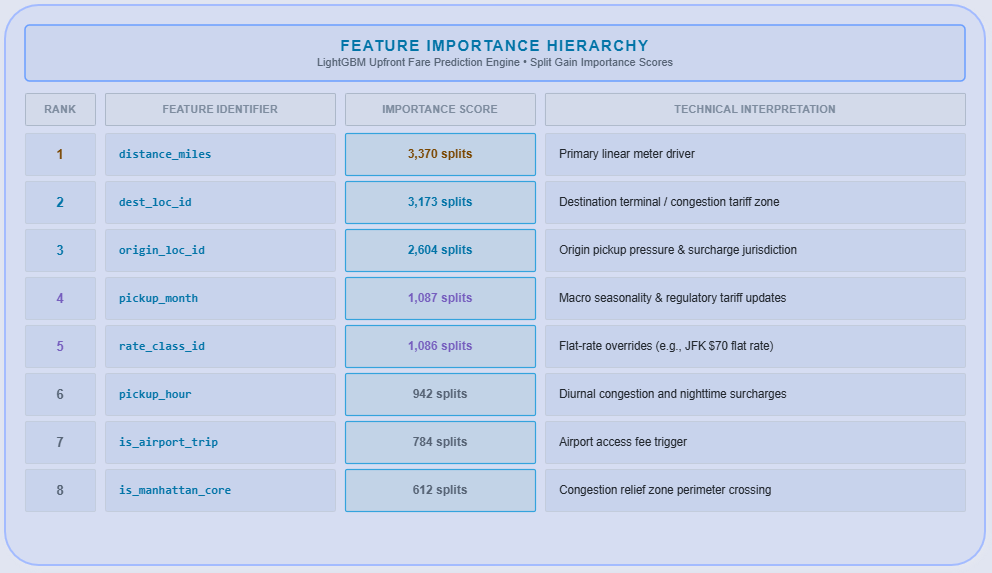

The diagram above was exported from draw.io. Its source (the exported page's mxGraphModel, read from the mxfile embedded in the PNG):
<mxGraphModel dx="1414" dy="1009" grid="1" gridSize="10" guides="1" tooltips="1" connect="1" arrows="1" fold="1" page="1" pageScale="1" pageWidth="1100" pageHeight="700" background="#050a18" math="0" shadow="0">
  <root>
    <mxCell id="0" />
    <mxCell id="1" parent="0" />
    <mxCell id="2" parent="1" style="rounded=1;whiteSpace=wrap;html=1;arcSize=6;fillColor=#0b132b;strokeColor=#1e3a8a;strokeWidth=2;shadow=1;" value="" vertex="1">
      <mxGeometry height="560" width="980" x="40" y="40" as="geometry" />
    </mxCell>
    <mxCell id="3" parent="1" style="rounded=1;whiteSpace=wrap;html=1;arcSize=8;fillColor=#111c38;strokeColor=#2563eb;strokeWidth=1.5;align=center;verticalAlign=middle;" value="&lt;b style=&quot;font-size: 15px; letter-spacing: 1.5px; color: #38bdf8;&quot;&gt;FEATURE IMPORTANCE HIERARCHY&lt;/b&gt;&lt;br/&gt;&lt;font style=&quot;font-size: 11px; color: #94a3b8;&quot;&gt;LightGBM Upfront Fare Prediction Engine • Split Gain Importance Scores&lt;/font&gt;" vertex="1">
      <mxGeometry height="56" width="940" x="60" y="60" as="geometry" />
    </mxCell>
    <mxCell id="4" parent="1" style="rounded=1;whiteSpace=wrap;html=1;arcSize=4;fillColor=#0f172a;strokeColor=#334155;strokeWidth=1;align=center;verticalAlign=middle;" value="&lt;b style=&quot;font-size: 11px; color: #64748b;&quot;&gt;RANK&lt;/b&gt;" vertex="1">
      <mxGeometry height="32" width="70" x="60" y="128" as="geometry" />
    </mxCell>
    <mxCell id="5" parent="1" style="rounded=1;whiteSpace=wrap;html=1;arcSize=4;fillColor=#0f172a;strokeColor=#334155;strokeWidth=1;align=center;verticalAlign=middle;" value="&lt;b style=&quot;font-size: 11px; color: #64748b;&quot;&gt;FEATURE IDENTIFIER&lt;/b&gt;" vertex="1">
      <mxGeometry height="32" width="230" x="140" y="128" as="geometry" />
    </mxCell>
    <mxCell id="6" parent="1" style="rounded=1;whiteSpace=wrap;html=1;arcSize=4;fillColor=#0f172a;strokeColor=#334155;strokeWidth=1;align=center;verticalAlign=middle;" value="&lt;b style=&quot;font-size: 11px; color: #64748b;&quot;&gt;IMPORTANCE SCORE&lt;/b&gt;" vertex="1">
      <mxGeometry height="32" width="190" x="380" y="128" as="geometry" />
    </mxCell>
    <mxCell id="7" parent="1" style="rounded=1;whiteSpace=wrap;html=1;arcSize=4;fillColor=#0f172a;strokeColor=#334155;strokeWidth=1;align=center;verticalAlign=middle;" value="&lt;b style=&quot;font-size: 11px; color: #64748b;&quot;&gt;TECHNICAL INTERPRETATION&lt;/b&gt;" vertex="1">
      <mxGeometry height="32" width="420" x="580" y="128" as="geometry" />
    </mxCell>
    <mxCell id="8" parent="1" style="rounded=1;whiteSpace=wrap;html=1;arcSize=4;fillColor=#131f3d;strokeColor=#1e293b;strokeWidth=1;align=center;verticalAlign=middle;" value="&lt;b style=&quot;color: #fbbf24; font-size: 13px;&quot;&gt;1&lt;/b&gt;" vertex="1">
      <mxGeometry height="42" width="70" x="60" y="168" as="geometry" />
    </mxCell>
    <mxCell id="9" parent="1" style="rounded=1;whiteSpace=wrap;html=1;arcSize=4;fillColor=#131f3d;strokeColor=#1e293b;strokeWidth=1;align=left;spacingLeft=12;verticalAlign=middle;" value="&lt;b style=&quot;font-family: Consolas, monospace; color: #38bdf8; font-size: 12px;&quot;&gt;distance_miles&lt;/b&gt;" vertex="1">
      <mxGeometry height="42" width="230" x="140" y="168" as="geometry" />
    </mxCell>
    <mxCell id="10" parent="1" style="rounded=1;whiteSpace=wrap;html=1;arcSize=4;fillColor=#0f233a;strokeColor=#0284c7;strokeWidth=1.2;align=center;verticalAlign=middle;" value="&lt;b style=&quot;color: #fbbf24; font-size: 12px;&quot;&gt;3,370 splits&lt;/b&gt;" vertex="1">
      <mxGeometry height="42" width="190" x="380" y="168" as="geometry" />
    </mxCell>
    <mxCell id="11" parent="1" style="rounded=1;whiteSpace=wrap;html=1;arcSize=4;fillColor=#131f3d;strokeColor=#1e293b;strokeWidth=1;align=left;spacingLeft=12;verticalAlign=middle;" value="&lt;font style=&quot;color: #e2e8f0; font-size: 11.5px;&quot;&gt;Primary linear meter driver&lt;/font&gt;" vertex="1">
      <mxGeometry height="42" width="420" x="580" y="168" as="geometry" />
    </mxCell>
    <mxCell id="12" parent="1" style="rounded=1;whiteSpace=wrap;html=1;arcSize=4;fillColor=#131f3d;strokeColor=#1e293b;strokeWidth=1;align=center;verticalAlign=middle;" value="&lt;b style=&quot;color: #38bdf8; font-size: 13px;&quot;&gt;2&lt;/b&gt;" vertex="1">
      <mxGeometry height="42" width="70" x="60" y="216" as="geometry" />
    </mxCell>
    <mxCell id="13" parent="1" style="rounded=1;whiteSpace=wrap;html=1;arcSize=4;fillColor=#131f3d;strokeColor=#1e293b;strokeWidth=1;align=left;spacingLeft=12;verticalAlign=middle;" value="&lt;b style=&quot;font-family: Consolas, monospace; color: #38bdf8; font-size: 12px;&quot;&gt;dest_loc_id&lt;/b&gt;" vertex="1">
      <mxGeometry height="42" width="230" x="140" y="216" as="geometry" />
    </mxCell>
    <mxCell id="14" parent="1" style="rounded=1;whiteSpace=wrap;html=1;arcSize=4;fillColor=#0f233a;strokeColor=#0284c7;strokeWidth=1.2;align=center;verticalAlign=middle;" value="&lt;b style=&quot;color: #38bdf8; font-size: 12px;&quot;&gt;3,173 splits&lt;/b&gt;" vertex="1">
      <mxGeometry height="42" width="190" x="380" y="216" as="geometry" />
    </mxCell>
    <mxCell id="15" parent="1" style="rounded=1;whiteSpace=wrap;html=1;arcSize=4;fillColor=#131f3d;strokeColor=#1e293b;strokeWidth=1;align=left;spacingLeft=12;verticalAlign=middle;" value="&lt;font style=&quot;color: #e2e8f0; font-size: 11.5px;&quot;&gt;Destination terminal / congestion tariff zone&lt;/font&gt;" vertex="1">
      <mxGeometry height="42" width="420" x="580" y="216" as="geometry" />
    </mxCell>
    <mxCell id="16" parent="1" style="rounded=1;whiteSpace=wrap;html=1;arcSize=4;fillColor=#131f3d;strokeColor=#1e293b;strokeWidth=1;align=center;verticalAlign=middle;" value="&lt;b style=&quot;color: #38bdf8; font-size: 13px;&quot;&gt;3&lt;/b&gt;" vertex="1">
      <mxGeometry height="42" width="70" x="60" y="264" as="geometry" />
    </mxCell>
    <mxCell id="17" parent="1" style="rounded=1;whiteSpace=wrap;html=1;arcSize=4;fillColor=#131f3d;strokeColor=#1e293b;strokeWidth=1;align=left;spacingLeft=12;verticalAlign=middle;" value="&lt;b style=&quot;font-family: Consolas, monospace; color: #38bdf8; font-size: 12px;&quot;&gt;origin_loc_id&lt;/b&gt;" vertex="1">
      <mxGeometry height="42" width="230" x="140" y="264" as="geometry" />
    </mxCell>
    <mxCell id="18" parent="1" style="rounded=1;whiteSpace=wrap;html=1;arcSize=4;fillColor=#0f233a;strokeColor=#0284c7;strokeWidth=1.2;align=center;verticalAlign=middle;" value="&lt;b style=&quot;color: #38bdf8; font-size: 12px;&quot;&gt;2,604 splits&lt;/b&gt;" vertex="1">
      <mxGeometry height="42" width="190" x="380" y="264" as="geometry" />
    </mxCell>
    <mxCell id="19" parent="1" style="rounded=1;whiteSpace=wrap;html=1;arcSize=4;fillColor=#131f3d;strokeColor=#1e293b;strokeWidth=1;align=left;spacingLeft=12;verticalAlign=middle;" value="&lt;font style=&quot;color: #e2e8f0; font-size: 11.5px;&quot;&gt;Origin pickup pressure &amp; surcharge jurisdiction&lt;/font&gt;" vertex="1">
      <mxGeometry height="42" width="420" x="580" y="264" as="geometry" />
    </mxCell>
    <mxCell id="20" parent="1" style="rounded=1;whiteSpace=wrap;html=1;arcSize=4;fillColor=#131f3d;strokeColor=#1e293b;strokeWidth=1;align=center;verticalAlign=middle;" value="&lt;b style=&quot;color: #a78bfa; font-size: 13px;&quot;&gt;4&lt;/b&gt;" vertex="1">
      <mxGeometry height="42" width="70" x="60" y="312" as="geometry" />
    </mxCell>
    <mxCell id="21" parent="1" style="rounded=1;whiteSpace=wrap;html=1;arcSize=4;fillColor=#131f3d;strokeColor=#1e293b;strokeWidth=1;align=left;spacingLeft=12;verticalAlign=middle;" value="&lt;b style=&quot;font-family: Consolas, monospace; color: #38bdf8; font-size: 12px;&quot;&gt;pickup_month&lt;/b&gt;" vertex="1">
      <mxGeometry height="42" width="230" x="140" y="312" as="geometry" />
    </mxCell>
    <mxCell id="22" parent="1" style="rounded=1;whiteSpace=wrap;html=1;arcSize=4;fillColor=#0f233a;strokeColor=#0284c7;strokeWidth=1.2;align=center;verticalAlign=middle;" value="&lt;b style=&quot;color: #a78bfa; font-size: 12px;&quot;&gt;1,087 splits&lt;/b&gt;" vertex="1">
      <mxGeometry height="42" width="190" x="380" y="312" as="geometry" />
    </mxCell>
    <mxCell id="23" parent="1" style="rounded=1;whiteSpace=wrap;html=1;arcSize=4;fillColor=#131f3d;strokeColor=#1e293b;strokeWidth=1;align=left;spacingLeft=12;verticalAlign=middle;" value="&lt;font style=&quot;color: #e2e8f0; font-size: 11.5px;&quot;&gt;Macro seasonality &amp; regulatory tariff updates&lt;/font&gt;" vertex="1">
      <mxGeometry height="42" width="420" x="580" y="312" as="geometry" />
    </mxCell>
    <mxCell id="24" parent="1" style="rounded=1;whiteSpace=wrap;html=1;arcSize=4;fillColor=#131f3d;strokeColor=#1e293b;strokeWidth=1;align=center;verticalAlign=middle;" value="&lt;b style=&quot;color: #a78bfa; font-size: 13px;&quot;&gt;5&lt;/b&gt;" vertex="1">
      <mxGeometry height="42" width="70" x="60" y="360" as="geometry" />
    </mxCell>
    <mxCell id="25" parent="1" style="rounded=1;whiteSpace=wrap;html=1;arcSize=4;fillColor=#131f3d;strokeColor=#1e293b;strokeWidth=1;align=left;spacingLeft=12;verticalAlign=middle;" value="&lt;b style=&quot;font-family: Consolas, monospace; color: #38bdf8; font-size: 12px;&quot;&gt;rate_class_id&lt;/b&gt;" vertex="1">
      <mxGeometry height="42" width="230" x="140" y="360" as="geometry" />
    </mxCell>
    <mxCell id="26" parent="1" style="rounded=1;whiteSpace=wrap;html=1;arcSize=4;fillColor=#0f233a;strokeColor=#0284c7;strokeWidth=1.2;align=center;verticalAlign=middle;" value="&lt;b style=&quot;color: #a78bfa; font-size: 12px;&quot;&gt;1,086 splits&lt;/b&gt;" vertex="1">
      <mxGeometry height="42" width="190" x="380" y="360" as="geometry" />
    </mxCell>
    <mxCell id="27" parent="1" style="rounded=1;whiteSpace=wrap;html=1;arcSize=4;fillColor=#131f3d;strokeColor=#1e293b;strokeWidth=1;align=left;spacingLeft=12;verticalAlign=middle;" value="&lt;font style=&quot;color: #e2e8f0; font-size: 11.5px;&quot;&gt;Flat-rate overrides (e.g., JFK $70 flat rate)&lt;/font&gt;" vertex="1">
      <mxGeometry height="42" width="420" x="580" y="360" as="geometry" />
    </mxCell>
    <mxCell id="28" parent="1" style="rounded=1;whiteSpace=wrap;html=1;arcSize=4;fillColor=#131f3d;strokeColor=#1e293b;strokeWidth=1;align=center;verticalAlign=middle;" value="&lt;b style=&quot;color: #94a3b8; font-size: 13px;&quot;&gt;6&lt;/b&gt;" vertex="1">
      <mxGeometry height="42" width="70" x="60" y="408" as="geometry" />
    </mxCell>
    <mxCell id="29" parent="1" style="rounded=1;whiteSpace=wrap;html=1;arcSize=4;fillColor=#131f3d;strokeColor=#1e293b;strokeWidth=1;align=left;spacingLeft=12;verticalAlign=middle;" value="&lt;b style=&quot;font-family: Consolas, monospace; color: #38bdf8; font-size: 12px;&quot;&gt;pickup_hour&lt;/b&gt;" vertex="1">
      <mxGeometry height="42" width="230" x="140" y="408" as="geometry" />
    </mxCell>
    <mxCell id="30" parent="1" style="rounded=1;whiteSpace=wrap;html=1;arcSize=4;fillColor=#0f233a;strokeColor=#0284c7;strokeWidth=1.2;align=center;verticalAlign=middle;" value="&lt;b style=&quot;color: #94a3b8; font-size: 12px;&quot;&gt;942 splits&lt;/b&gt;" vertex="1">
      <mxGeometry height="42" width="190" x="380" y="408" as="geometry" />
    </mxCell>
    <mxCell id="31" parent="1" style="rounded=1;whiteSpace=wrap;html=1;arcSize=4;fillColor=#131f3d;strokeColor=#1e293b;strokeWidth=1;align=left;spacingLeft=12;verticalAlign=middle;" value="&lt;font style=&quot;color: #e2e8f0; font-size: 11.5px;&quot;&gt;Diurnal congestion and nighttime surcharges&lt;/font&gt;" vertex="1">
      <mxGeometry height="42" width="420" x="580" y="408" as="geometry" />
    </mxCell>
    <mxCell id="32" parent="1" style="rounded=1;whiteSpace=wrap;html=1;arcSize=4;fillColor=#131f3d;strokeColor=#1e293b;strokeWidth=1;align=center;verticalAlign=middle;" value="&lt;b style=&quot;color: #94a3b8; font-size: 13px;&quot;&gt;7&lt;/b&gt;" vertex="1">
      <mxGeometry height="42" width="70" x="60" y="456" as="geometry" />
    </mxCell>
    <mxCell id="33" parent="1" style="rounded=1;whiteSpace=wrap;html=1;arcSize=4;fillColor=#131f3d;strokeColor=#1e293b;strokeWidth=1;align=left;spacingLeft=12;verticalAlign=middle;" value="&lt;b style=&quot;font-family: Consolas, monospace; color: #38bdf8; font-size: 12px;&quot;&gt;is_airport_trip&lt;/b&gt;" vertex="1">
      <mxGeometry height="42" width="230" x="140" y="456" as="geometry" />
    </mxCell>
    <mxCell id="34" parent="1" style="rounded=1;whiteSpace=wrap;html=1;arcSize=4;fillColor=#0f233a;strokeColor=#0284c7;strokeWidth=1.2;align=center;verticalAlign=middle;" value="&lt;b style=&quot;color: #94a3b8; font-size: 12px;&quot;&gt;784 splits&lt;/b&gt;" vertex="1">
      <mxGeometry height="42" width="190" x="380" y="456" as="geometry" />
    </mxCell>
    <mxCell id="35" parent="1" style="rounded=1;whiteSpace=wrap;html=1;arcSize=4;fillColor=#131f3d;strokeColor=#1e293b;strokeWidth=1;align=left;spacingLeft=12;verticalAlign=middle;" value="&lt;font style=&quot;color: #e2e8f0; font-size: 11.5px;&quot;&gt;Airport access fee trigger&lt;/font&gt;" vertex="1">
      <mxGeometry height="42" width="420" x="580" y="456" as="geometry" />
    </mxCell>
    <mxCell id="36" parent="1" style="rounded=1;whiteSpace=wrap;html=1;arcSize=4;fillColor=#131f3d;strokeColor=#1e293b;strokeWidth=1;align=center;verticalAlign=middle;" value="&lt;b style=&quot;color: #94a3b8; font-size: 13px;&quot;&gt;8&lt;/b&gt;" vertex="1">
      <mxGeometry height="42" width="70" x="60" y="504" as="geometry" />
    </mxCell>
    <mxCell id="37" parent="1" style="rounded=1;whiteSpace=wrap;html=1;arcSize=4;fillColor=#131f3d;strokeColor=#1e293b;strokeWidth=1;align=left;spacingLeft=12;verticalAlign=middle;" value="&lt;b style=&quot;font-family: Consolas, monospace; color: #38bdf8; font-size: 12px;&quot;&gt;is_manhattan_core&lt;/b&gt;" vertex="1">
      <mxGeometry height="42" width="230" x="140" y="504" as="geometry" />
    </mxCell>
    <mxCell id="38" parent="1" style="rounded=1;whiteSpace=wrap;html=1;arcSize=4;fillColor=#0f233a;strokeColor=#0284c7;strokeWidth=1.2;align=center;verticalAlign=middle;" value="&lt;b style=&quot;color: #94a3b8; font-size: 12px;&quot;&gt;612 splits&lt;/b&gt;" vertex="1">
      <mxGeometry height="42" width="190" x="380" y="504" as="geometry" />
    </mxCell>
    <mxCell id="39" parent="1" style="rounded=1;whiteSpace=wrap;html=1;arcSize=4;fillColor=#131f3d;strokeColor=#1e293b;strokeWidth=1;align=left;spacingLeft=12;verticalAlign=middle;" value="&lt;font style=&quot;color: #e2e8f0; font-size: 11.5px;&quot;&gt;Congestion relief zone perimeter crossing&lt;/font&gt;" vertex="1">
      <mxGeometry height="42" width="420" x="580" y="504" as="geometry" />
    </mxCell>
  </root>
</mxGraphModel>